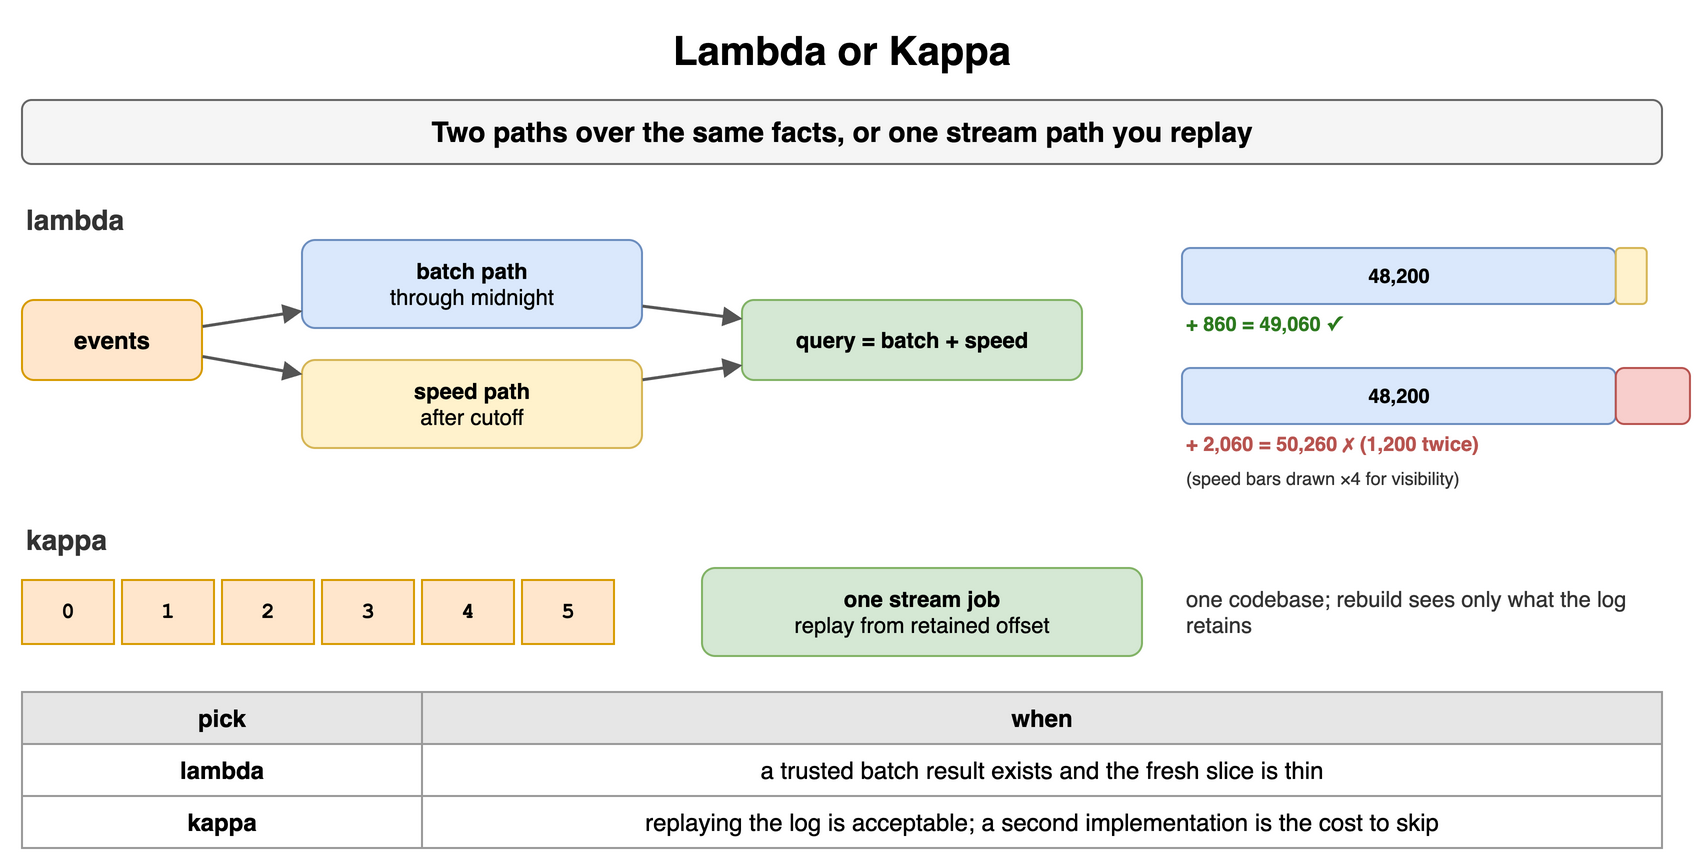

The diagram above was exported from draw.io. Its source (the exported page's mxGraphModel, read from the mxfile embedded in the PNG):
<mxGraphModel dx="900" dy="440" grid="1" gridSize="10" guides="1" tooltips="1" connect="1" arrows="1" fold="1" page="1" pageScale="1" pageWidth="900" pageHeight="440" math="0" shadow="0">
  <root>
    <mxCell id="0" />
    <mxCell id="1" parent="0" />
    <mxCell id="i1" value="Lambda or Kappa" style="text;html=1;align=center;verticalAlign=middle;whiteSpace=wrap;fontSize=20;fontStyle=1;" vertex="1" parent="1">
      <mxGeometry x="40" y="10" width="820" height="30" as="geometry" />
    </mxCell>
    <mxCell id="i2" value="Two paths over the same facts, or one stream path you replay" style="rounded=1;whiteSpace=wrap;html=1;fillColor=#f5f5f5;strokeColor=#666666;fontStyle=1;fontSize=14;" vertex="1" parent="1">
      <mxGeometry x="40" y="50" width="820" height="32" as="geometry" />
    </mxCell>
    <mxCell id="i3" value="lambda" style="text;html=1;whiteSpace=wrap;fontSize=11;align=left;verticalAlign=middle;fontSize=14;fontColor=#333333;fontStyle=1;" vertex="1" parent="1">
      <mxGeometry x="40" y="100" width="400" height="20" as="geometry" />
    </mxCell>
    <mxCell id="i4" value="events" style="rounded=1;whiteSpace=wrap;html=1;fillColor=#ffe6cc;strokeColor=#d79b00;fontSize=12;align=center;fontStyle=1;" vertex="1" parent="1">
      <mxGeometry x="40" y="150" width="90" height="40" as="geometry" />
    </mxCell>
    <mxCell id="i5" value="batch path&lt;br&gt;&lt;span style='font-weight:normal'&gt;through midnight&lt;/span&gt;" style="rounded=1;whiteSpace=wrap;html=1;fillColor=#dae8fc;strokeColor=#6c8ebf;fontSize=11;align=center;fontStyle=1;" vertex="1" parent="1">
      <mxGeometry x="180" y="120" width="170" height="44" as="geometry" />
    </mxCell>
    <mxCell id="i6" value="speed path&lt;br&gt;&lt;span style='font-weight:normal'&gt;after cutoff&lt;/span&gt;" style="rounded=1;whiteSpace=wrap;html=1;fillColor=#fff2cc;strokeColor=#d6b656;fontSize=11;align=center;fontStyle=1;" vertex="1" parent="1">
      <mxGeometry x="180" y="180" width="170" height="44" as="geometry" />
    </mxCell>
    <mxCell id="i7" value="query = batch + speed" style="rounded=1;whiteSpace=wrap;html=1;fillColor=#d5e8d4;strokeColor=#82b366;fontSize=11;align=center;fontStyle=1;" vertex="1" parent="1">
      <mxGeometry x="400" y="150" width="170" height="40" as="geometry" />
    </mxCell>
    <mxCell id="i8" value="" style="endArrow=block;endSize=6;html=1;strokeWidth=1.5;strokeColor=#555555;fontSize=11;labelBackgroundColor=#ffffff;" edge="1" parent="1" source="i4" target="i5">
      <mxGeometry relative="1" as="geometry" />
    </mxCell>
    <mxCell id="i9" value="" style="endArrow=block;endSize=6;html=1;strokeWidth=1.5;strokeColor=#555555;fontSize=11;labelBackgroundColor=#ffffff;" edge="1" parent="1" source="i4" target="i6">
      <mxGeometry relative="1" as="geometry" />
    </mxCell>
    <mxCell id="i10" value="" style="endArrow=block;endSize=6;html=1;strokeWidth=1.5;strokeColor=#555555;fontSize=11;labelBackgroundColor=#ffffff;" edge="1" parent="1" source="i5" target="i7">
      <mxGeometry relative="1" as="geometry" />
    </mxCell>
    <mxCell id="i11" value="" style="endArrow=block;endSize=6;html=1;strokeWidth=1.5;strokeColor=#555555;fontSize=11;labelBackgroundColor=#ffffff;" edge="1" parent="1" source="i6" target="i7">
      <mxGeometry relative="1" as="geometry" />
    </mxCell>
    <mxCell id="i12" value="48,200" style="rounded=1;whiteSpace=wrap;html=1;fillColor=#dae8fc;strokeColor=#6c8ebf;fontSize=10;align=center;fontStyle=1;" vertex="1" parent="1">
      <mxGeometry x="620" y="124" width="216.89999999999998" height="28" as="geometry" />
    </mxCell>
    <mxCell id="i13" value="" style="rounded=1;whiteSpace=wrap;html=1;fillColor=#fff2cc;strokeColor=#d6b656;fontSize=12;align=center;fontStyle=1;" vertex="1" parent="1">
      <mxGeometry x="836.9" y="124" width="15.479999999999999" height="28" as="geometry" />
    </mxCell>
    <mxCell id="i14" value="+ 860 = 49,060 ✓" style="text;html=1;whiteSpace=wrap;fontSize=11;align=left;verticalAlign=middle;fontSize=10;fontColor=#2d7a1f;fontStyle=1;" vertex="1" parent="1">
      <mxGeometry x="620" y="154" width="240" height="16" as="geometry" />
    </mxCell>
    <mxCell id="i15" value="48,200" style="rounded=1;whiteSpace=wrap;html=1;fillColor=#dae8fc;strokeColor=#6c8ebf;fontSize=10;align=center;fontStyle=1;" vertex="1" parent="1">
      <mxGeometry x="620" y="184" width="216.89999999999998" height="28" as="geometry" />
    </mxCell>
    <mxCell id="i16" value="" style="rounded=1;whiteSpace=wrap;html=1;fillColor=#f8cecc;strokeColor=#b85450;fontSize=12;align=center;fontStyle=1;" vertex="1" parent="1">
      <mxGeometry x="836.9" y="184" width="37.08" height="28" as="geometry" />
    </mxCell>
    <mxCell id="i17" value="+ 2,060 = 50,260 ✗ (1,200 twice)" style="text;html=1;whiteSpace=wrap;fontSize=11;align=left;verticalAlign=middle;fontSize=10;fontColor=#b85450;fontStyle=1;" vertex="1" parent="1">
      <mxGeometry x="620" y="214" width="240" height="16" as="geometry" />
    </mxCell>
    <mxCell id="i18" value="(speed bars drawn ×4 for visibility)" style="text;html=1;whiteSpace=wrap;fontSize=11;align=left;verticalAlign=middle;fontSize=9;fontColor=#333333;" vertex="1" parent="1">
      <mxGeometry x="620" y="232" width="240" height="14" as="geometry" />
    </mxCell>
    <mxCell id="i19" value="kappa" style="text;html=1;whiteSpace=wrap;fontSize=11;align=left;verticalAlign=middle;fontSize=14;fontColor=#333333;fontStyle=1;" vertex="1" parent="1">
      <mxGeometry x="40" y="260" width="400" height="20" as="geometry" />
    </mxCell>
    <mxCell id="i20" value="0" style="rounded=0;whiteSpace=wrap;html=1;fontFamily=Courier New;fontStyle=1;fontSize=13;fillColor=#ffe6cc;strokeColor=#d79b00;fontSize=11;" vertex="1" parent="1">
      <mxGeometry x="40" y="290" width="46" height="32" as="geometry" />
    </mxCell>
    <mxCell id="i21" value="1" style="rounded=0;whiteSpace=wrap;html=1;fontFamily=Courier New;fontStyle=1;fontSize=13;fillColor=#ffe6cc;strokeColor=#d79b00;fontSize=11;" vertex="1" parent="1">
      <mxGeometry x="90" y="290" width="46" height="32" as="geometry" />
    </mxCell>
    <mxCell id="i22" value="2" style="rounded=0;whiteSpace=wrap;html=1;fontFamily=Courier New;fontStyle=1;fontSize=13;fillColor=#ffe6cc;strokeColor=#d79b00;fontSize=11;" vertex="1" parent="1">
      <mxGeometry x="140" y="290" width="46" height="32" as="geometry" />
    </mxCell>
    <mxCell id="i23" value="3" style="rounded=0;whiteSpace=wrap;html=1;fontFamily=Courier New;fontStyle=1;fontSize=13;fillColor=#ffe6cc;strokeColor=#d79b00;fontSize=11;" vertex="1" parent="1">
      <mxGeometry x="190" y="290" width="46" height="32" as="geometry" />
    </mxCell>
    <mxCell id="i24" value="4" style="rounded=0;whiteSpace=wrap;html=1;fontFamily=Courier New;fontStyle=1;fontSize=13;fillColor=#ffe6cc;strokeColor=#d79b00;fontSize=11;" vertex="1" parent="1">
      <mxGeometry x="240" y="290" width="46" height="32" as="geometry" />
    </mxCell>
    <mxCell id="i25" value="5" style="rounded=0;whiteSpace=wrap;html=1;fontFamily=Courier New;fontStyle=1;fontSize=13;fillColor=#ffe6cc;strokeColor=#d79b00;fontSize=11;" vertex="1" parent="1">
      <mxGeometry x="290" y="290" width="46" height="32" as="geometry" />
    </mxCell>
    <mxCell id="i26" value="one stream job&lt;br&gt;&lt;span style='font-weight:normal'&gt;replay from retained offset&lt;/span&gt;" style="rounded=1;whiteSpace=wrap;html=1;fillColor=#d5e8d4;strokeColor=#82b366;fontSize=11;align=center;fontStyle=1;" vertex="1" parent="1">
      <mxGeometry x="380" y="284" width="220" height="44" as="geometry" />
    </mxCell>
    <mxCell id="i27" value="one codebase; rebuild sees only what the log retains" style="text;html=1;whiteSpace=wrap;fontSize=11;align=left;verticalAlign=middle;fontSize=11;fontColor=#333333;" vertex="1" parent="1">
      <mxGeometry x="620" y="284" width="240" height="44" as="geometry" />
    </mxCell>
    <mxCell id="i28" value="pick" style="whiteSpace=wrap;html=1;fillColor=#e6e6e6;strokeColor=#999999;fontStyle=1;fontSize=12;" vertex="1" parent="1">
      <mxGeometry x="40" y="346" width="200" height="26" as="geometry" />
    </mxCell>
    <mxCell id="i29" value="when" style="whiteSpace=wrap;html=1;fillColor=#e6e6e6;strokeColor=#999999;fontStyle=1;fontSize=12;" vertex="1" parent="1">
      <mxGeometry x="240" y="346" width="620" height="26" as="geometry" />
    </mxCell>
    <mxCell id="i30" value="lambda" style="whiteSpace=wrap;html=1;strokeColor=#999999;fontSize=12;fillColor=#ffffff;fontStyle=1;" vertex="1" parent="1">
      <mxGeometry x="40" y="372" width="200" height="26" as="geometry" />
    </mxCell>
    <mxCell id="i31" value="a trusted batch result exists and the fresh slice is thin" style="whiteSpace=wrap;html=1;strokeColor=#999999;fontSize=12;fillColor=#ffffff;" vertex="1" parent="1">
      <mxGeometry x="240" y="372" width="620" height="26" as="geometry" />
    </mxCell>
    <mxCell id="i32" value="kappa" style="whiteSpace=wrap;html=1;strokeColor=#999999;fontSize=12;fillColor=#ffffff;fontStyle=1;" vertex="1" parent="1">
      <mxGeometry x="40" y="398" width="200" height="26" as="geometry" />
    </mxCell>
    <mxCell id="i33" value="replaying the log is acceptable; a second implementation is the cost to skip" style="whiteSpace=wrap;html=1;strokeColor=#999999;fontSize=12;fillColor=#ffffff;" vertex="1" parent="1">
      <mxGeometry x="240" y="398" width="620" height="26" as="geometry" />
    </mxCell>
  </root>
</mxGraphModel>